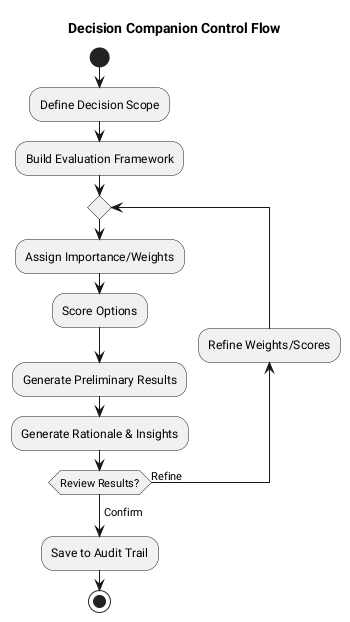

The diagram above was rendered by PlantUML. Its source (embedded in the PNG):
@startuml
skinparam monochrome true
skinparam shadowing false

title Decision Companion Control Flow

start

:Define Decision Scope;
:Build Evaluation Framework;

repeat
  :Assign Importance/Weights;
  :Score Options;
  :Generate Preliminary Results;
  :Generate Rationale & Insights;
  
  backward:Refine Weights/Scores;
repeat while (Review Results?) is (Refine)
-> Confirm;

:Save to Audit Trail;

stop

@enduml